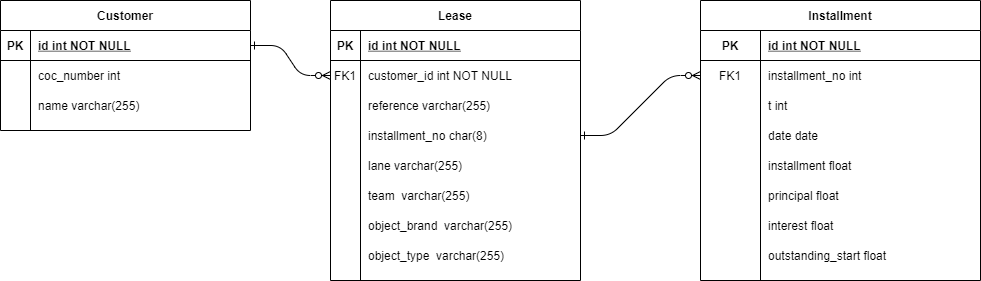

The diagram above was exported from draw.io. Its source (the exported page's mxGraphModel, read from the mxfile embedded in the PNG):
<mxGraphModel dx="1422" dy="822" grid="1" gridSize="10" guides="1" tooltips="1" connect="1" arrows="1" fold="1" page="1" pageScale="1" pageWidth="850" pageHeight="1100" math="0" shadow="0" extFonts="Permanent Marker^https://fonts.googleapis.com/css?family=Permanent+Marker">
  <root>
    <mxCell id="0" />
    <mxCell id="1" parent="0" />
    <mxCell id="C-vyLk0tnHw3VtMMgP7b-1" value="" style="edgeStyle=entityRelationEdgeStyle;endArrow=ERzeroToMany;startArrow=ERone;endFill=1;startFill=0;" parent="1" source="C-vyLk0tnHw3VtMMgP7b-24" target="C-vyLk0tnHw3VtMMgP7b-6" edge="1">
      <mxGeometry width="100" height="100" relative="1" as="geometry">
        <mxPoint x="340" y="720" as="sourcePoint" />
        <mxPoint x="440" y="620" as="targetPoint" />
      </mxGeometry>
    </mxCell>
    <mxCell id="C-vyLk0tnHw3VtMMgP7b-12" value="" style="edgeStyle=entityRelationEdgeStyle;endArrow=ERzeroToMany;startArrow=ERone;endFill=1;startFill=0;entryX=0;entryY=0.5;entryDx=0;entryDy=0;" parent="1" source="Vrhm8KM89AJnRGyVJm7M-4" target="JAqu1Yob-92AgZ43Fl8E-4" edge="1">
      <mxGeometry width="100" height="100" relative="1" as="geometry">
        <mxPoint x="400" y="180" as="sourcePoint" />
        <mxPoint x="460" y="205" as="targetPoint" />
      </mxGeometry>
    </mxCell>
    <mxCell id="C-vyLk0tnHw3VtMMgP7b-2" value="Lease" style="shape=table;startSize=30;container=1;collapsible=1;childLayout=tableLayout;fixedRows=1;rowLines=0;fontStyle=1;align=center;resizeLast=1;" parent="1" vertex="1">
      <mxGeometry x="450" y="120" width="250" height="280" as="geometry" />
    </mxCell>
    <mxCell id="C-vyLk0tnHw3VtMMgP7b-3" value="" style="shape=partialRectangle;collapsible=0;dropTarget=0;pointerEvents=0;fillColor=none;points=[[0,0.5],[1,0.5]];portConstraint=eastwest;top=0;left=0;right=0;bottom=1;" parent="C-vyLk0tnHw3VtMMgP7b-2" vertex="1">
      <mxGeometry y="30" width="250" height="30" as="geometry" />
    </mxCell>
    <mxCell id="C-vyLk0tnHw3VtMMgP7b-4" value="PK" style="shape=partialRectangle;overflow=hidden;connectable=0;fillColor=none;top=0;left=0;bottom=0;right=0;fontStyle=1;" parent="C-vyLk0tnHw3VtMMgP7b-3" vertex="1">
      <mxGeometry width="30" height="30" as="geometry" />
    </mxCell>
    <mxCell id="C-vyLk0tnHw3VtMMgP7b-5" value="id int NOT NULL " style="shape=partialRectangle;overflow=hidden;connectable=0;fillColor=none;top=0;left=0;bottom=0;right=0;align=left;spacingLeft=6;fontStyle=5;" parent="C-vyLk0tnHw3VtMMgP7b-3" vertex="1">
      <mxGeometry x="30" width="220" height="30" as="geometry" />
    </mxCell>
    <mxCell id="C-vyLk0tnHw3VtMMgP7b-6" value="" style="shape=partialRectangle;collapsible=0;dropTarget=0;pointerEvents=0;fillColor=none;points=[[0,0.5],[1,0.5]];portConstraint=eastwest;top=0;left=0;right=0;bottom=0;" parent="C-vyLk0tnHw3VtMMgP7b-2" vertex="1">
      <mxGeometry y="60" width="250" height="30" as="geometry" />
    </mxCell>
    <mxCell id="C-vyLk0tnHw3VtMMgP7b-7" value="FK1" style="shape=partialRectangle;overflow=hidden;connectable=0;fillColor=none;top=0;left=0;bottom=0;right=0;" parent="C-vyLk0tnHw3VtMMgP7b-6" vertex="1">
      <mxGeometry width="30" height="30" as="geometry" />
    </mxCell>
    <mxCell id="C-vyLk0tnHw3VtMMgP7b-8" value="customer_id int NOT NULL" style="shape=partialRectangle;overflow=hidden;connectable=0;fillColor=none;top=0;left=0;bottom=0;right=0;align=left;spacingLeft=6;" parent="C-vyLk0tnHw3VtMMgP7b-6" vertex="1">
      <mxGeometry x="30" width="220" height="30" as="geometry" />
    </mxCell>
    <mxCell id="C-vyLk0tnHw3VtMMgP7b-9" value="" style="shape=partialRectangle;collapsible=0;dropTarget=0;pointerEvents=0;fillColor=none;points=[[0,0.5],[1,0.5]];portConstraint=eastwest;top=0;left=0;right=0;bottom=0;" parent="C-vyLk0tnHw3VtMMgP7b-2" vertex="1">
      <mxGeometry y="90" width="250" height="30" as="geometry" />
    </mxCell>
    <mxCell id="C-vyLk0tnHw3VtMMgP7b-10" value="" style="shape=partialRectangle;overflow=hidden;connectable=0;fillColor=none;top=0;left=0;bottom=0;right=0;" parent="C-vyLk0tnHw3VtMMgP7b-9" vertex="1">
      <mxGeometry width="30" height="30" as="geometry" />
    </mxCell>
    <mxCell id="C-vyLk0tnHw3VtMMgP7b-11" value="reference varchar(255)" style="shape=partialRectangle;overflow=hidden;connectable=0;fillColor=none;top=0;left=0;bottom=0;right=0;align=left;spacingLeft=6;" parent="C-vyLk0tnHw3VtMMgP7b-9" vertex="1">
      <mxGeometry x="30" width="220" height="30" as="geometry" />
    </mxCell>
    <mxCell id="Vrhm8KM89AJnRGyVJm7M-4" style="shape=partialRectangle;collapsible=0;dropTarget=0;pointerEvents=0;fillColor=none;points=[[0,0.5],[1,0.5]];portConstraint=eastwest;top=0;left=0;right=0;bottom=0;" parent="C-vyLk0tnHw3VtMMgP7b-2" vertex="1">
      <mxGeometry y="120" width="250" height="30" as="geometry" />
    </mxCell>
    <mxCell id="Vrhm8KM89AJnRGyVJm7M-5" style="shape=partialRectangle;overflow=hidden;connectable=0;fillColor=none;top=0;left=0;bottom=0;right=0;" parent="Vrhm8KM89AJnRGyVJm7M-4" vertex="1">
      <mxGeometry width="30" height="30" as="geometry" />
    </mxCell>
    <mxCell id="Vrhm8KM89AJnRGyVJm7M-6" value="installment_no char(8)" style="shape=partialRectangle;overflow=hidden;connectable=0;fillColor=none;top=0;left=0;bottom=0;right=0;align=left;spacingLeft=6;" parent="Vrhm8KM89AJnRGyVJm7M-4" vertex="1">
      <mxGeometry x="30" width="220" height="30" as="geometry" />
    </mxCell>
    <mxCell id="Vrhm8KM89AJnRGyVJm7M-7" style="shape=partialRectangle;collapsible=0;dropTarget=0;pointerEvents=0;fillColor=none;points=[[0,0.5],[1,0.5]];portConstraint=eastwest;top=0;left=0;right=0;bottom=0;" parent="C-vyLk0tnHw3VtMMgP7b-2" vertex="1">
      <mxGeometry y="150" width="250" height="30" as="geometry" />
    </mxCell>
    <mxCell id="Vrhm8KM89AJnRGyVJm7M-8" style="shape=partialRectangle;overflow=hidden;connectable=0;fillColor=none;top=0;left=0;bottom=0;right=0;" parent="Vrhm8KM89AJnRGyVJm7M-7" vertex="1">
      <mxGeometry width="30" height="30" as="geometry" />
    </mxCell>
    <mxCell id="Vrhm8KM89AJnRGyVJm7M-9" value="lane varchar(255) " style="shape=partialRectangle;overflow=hidden;connectable=0;fillColor=none;top=0;left=0;bottom=0;right=0;align=left;spacingLeft=6;" parent="Vrhm8KM89AJnRGyVJm7M-7" vertex="1">
      <mxGeometry x="30" width="220" height="30" as="geometry" />
    </mxCell>
    <mxCell id="Vrhm8KM89AJnRGyVJm7M-10" style="shape=partialRectangle;collapsible=0;dropTarget=0;pointerEvents=0;fillColor=none;points=[[0,0.5],[1,0.5]];portConstraint=eastwest;top=0;left=0;right=0;bottom=0;" parent="C-vyLk0tnHw3VtMMgP7b-2" vertex="1">
      <mxGeometry y="180" width="250" height="30" as="geometry" />
    </mxCell>
    <mxCell id="Vrhm8KM89AJnRGyVJm7M-11" style="shape=partialRectangle;overflow=hidden;connectable=0;fillColor=none;top=0;left=0;bottom=0;right=0;" parent="Vrhm8KM89AJnRGyVJm7M-10" vertex="1">
      <mxGeometry width="30" height="30" as="geometry" />
    </mxCell>
    <mxCell id="Vrhm8KM89AJnRGyVJm7M-12" value="team  varchar(255) " style="shape=partialRectangle;overflow=hidden;connectable=0;fillColor=none;top=0;left=0;bottom=0;right=0;align=left;spacingLeft=6;" parent="Vrhm8KM89AJnRGyVJm7M-10" vertex="1">
      <mxGeometry x="30" width="220" height="30" as="geometry" />
    </mxCell>
    <mxCell id="Vrhm8KM89AJnRGyVJm7M-13" style="shape=partialRectangle;collapsible=0;dropTarget=0;pointerEvents=0;fillColor=none;points=[[0,0.5],[1,0.5]];portConstraint=eastwest;top=0;left=0;right=0;bottom=0;" parent="C-vyLk0tnHw3VtMMgP7b-2" vertex="1">
      <mxGeometry y="210" width="250" height="30" as="geometry" />
    </mxCell>
    <mxCell id="Vrhm8KM89AJnRGyVJm7M-14" style="shape=partialRectangle;overflow=hidden;connectable=0;fillColor=none;top=0;left=0;bottom=0;right=0;" parent="Vrhm8KM89AJnRGyVJm7M-13" vertex="1">
      <mxGeometry width="30" height="30" as="geometry" />
    </mxCell>
    <mxCell id="Vrhm8KM89AJnRGyVJm7M-15" value="object_brand  varchar(255) " style="shape=partialRectangle;overflow=hidden;connectable=0;fillColor=none;top=0;left=0;bottom=0;right=0;align=left;spacingLeft=6;" parent="Vrhm8KM89AJnRGyVJm7M-13" vertex="1">
      <mxGeometry x="30" width="220" height="30" as="geometry" />
    </mxCell>
    <mxCell id="Vrhm8KM89AJnRGyVJm7M-16" style="shape=partialRectangle;collapsible=0;dropTarget=0;pointerEvents=0;fillColor=none;points=[[0,0.5],[1,0.5]];portConstraint=eastwest;top=0;left=0;right=0;bottom=0;" parent="C-vyLk0tnHw3VtMMgP7b-2" vertex="1">
      <mxGeometry y="240" width="250" height="30" as="geometry" />
    </mxCell>
    <mxCell id="Vrhm8KM89AJnRGyVJm7M-17" style="shape=partialRectangle;overflow=hidden;connectable=0;fillColor=none;top=0;left=0;bottom=0;right=0;" parent="Vrhm8KM89AJnRGyVJm7M-16" vertex="1">
      <mxGeometry width="30" height="30" as="geometry" />
    </mxCell>
    <mxCell id="Vrhm8KM89AJnRGyVJm7M-18" value="object_type  varchar(255) " style="shape=partialRectangle;overflow=hidden;connectable=0;fillColor=none;top=0;left=0;bottom=0;right=0;align=left;spacingLeft=6;" parent="Vrhm8KM89AJnRGyVJm7M-16" vertex="1">
      <mxGeometry x="30" width="220" height="30" as="geometry" />
    </mxCell>
    <mxCell id="C-vyLk0tnHw3VtMMgP7b-13" value="Installment" style="shape=table;startSize=30;container=1;collapsible=1;childLayout=tableLayout;fixedRows=1;rowLines=0;fontStyle=1;align=center;resizeLast=1;" parent="1" vertex="1">
      <mxGeometry x="820" y="120" width="280" height="280" as="geometry" />
    </mxCell>
    <mxCell id="C-vyLk0tnHw3VtMMgP7b-14" value="" style="shape=partialRectangle;collapsible=0;dropTarget=0;pointerEvents=0;fillColor=none;points=[[0,0.5],[1,0.5]];portConstraint=eastwest;top=0;left=0;right=0;bottom=1;" parent="C-vyLk0tnHw3VtMMgP7b-13" vertex="1">
      <mxGeometry y="30" width="280" height="30" as="geometry" />
    </mxCell>
    <mxCell id="C-vyLk0tnHw3VtMMgP7b-15" value="PK" style="shape=partialRectangle;overflow=hidden;connectable=0;fillColor=none;top=0;left=0;bottom=0;right=0;fontStyle=1;" parent="C-vyLk0tnHw3VtMMgP7b-14" vertex="1">
      <mxGeometry width="60" height="30" as="geometry" />
    </mxCell>
    <mxCell id="C-vyLk0tnHw3VtMMgP7b-16" value="id int NOT NULL" style="shape=partialRectangle;overflow=hidden;connectable=0;fillColor=none;top=0;left=0;bottom=0;right=0;align=left;spacingLeft=6;fontStyle=5;" parent="C-vyLk0tnHw3VtMMgP7b-14" vertex="1">
      <mxGeometry x="60" width="220" height="30" as="geometry" />
    </mxCell>
    <mxCell id="JAqu1Yob-92AgZ43Fl8E-4" style="shape=partialRectangle;collapsible=0;dropTarget=0;pointerEvents=0;fillColor=none;points=[[0,0.5],[1,0.5]];portConstraint=eastwest;top=0;left=0;right=0;bottom=0;" vertex="1" parent="C-vyLk0tnHw3VtMMgP7b-13">
      <mxGeometry y="60" width="280" height="30" as="geometry" />
    </mxCell>
    <mxCell id="JAqu1Yob-92AgZ43Fl8E-5" value="FK1" style="shape=partialRectangle;overflow=hidden;connectable=0;fillColor=none;top=0;left=0;bottom=0;right=0;" vertex="1" parent="JAqu1Yob-92AgZ43Fl8E-4">
      <mxGeometry width="60" height="30" as="geometry" />
    </mxCell>
    <mxCell id="JAqu1Yob-92AgZ43Fl8E-6" value="installment_no int" style="shape=partialRectangle;overflow=hidden;connectable=0;fillColor=none;top=0;left=0;bottom=0;right=0;align=left;spacingLeft=6;" vertex="1" parent="JAqu1Yob-92AgZ43Fl8E-4">
      <mxGeometry x="60" width="220" height="30" as="geometry" />
    </mxCell>
    <mxCell id="JAqu1Yob-92AgZ43Fl8E-1" style="shape=partialRectangle;collapsible=0;dropTarget=0;pointerEvents=0;fillColor=none;points=[[0,0.5],[1,0.5]];portConstraint=eastwest;top=0;left=0;right=0;bottom=0;" vertex="1" parent="C-vyLk0tnHw3VtMMgP7b-13">
      <mxGeometry y="90" width="280" height="30" as="geometry" />
    </mxCell>
    <mxCell id="JAqu1Yob-92AgZ43Fl8E-2" style="shape=partialRectangle;overflow=hidden;connectable=0;fillColor=none;top=0;left=0;bottom=0;right=0;" vertex="1" parent="JAqu1Yob-92AgZ43Fl8E-1">
      <mxGeometry width="60" height="30" as="geometry" />
    </mxCell>
    <mxCell id="JAqu1Yob-92AgZ43Fl8E-3" value="t int " style="shape=partialRectangle;overflow=hidden;connectable=0;fillColor=none;top=0;left=0;bottom=0;right=0;align=left;spacingLeft=6;" vertex="1" parent="JAqu1Yob-92AgZ43Fl8E-1">
      <mxGeometry x="60" width="220" height="30" as="geometry" />
    </mxCell>
    <mxCell id="C-vyLk0tnHw3VtMMgP7b-17" value="" style="shape=partialRectangle;collapsible=0;dropTarget=0;pointerEvents=0;fillColor=none;points=[[0,0.5],[1,0.5]];portConstraint=eastwest;top=0;left=0;right=0;bottom=0;" parent="C-vyLk0tnHw3VtMMgP7b-13" vertex="1">
      <mxGeometry y="120" width="280" height="30" as="geometry" />
    </mxCell>
    <mxCell id="C-vyLk0tnHw3VtMMgP7b-18" value="" style="shape=partialRectangle;overflow=hidden;connectable=0;fillColor=none;top=0;left=0;bottom=0;right=0;" parent="C-vyLk0tnHw3VtMMgP7b-17" vertex="1">
      <mxGeometry width="60" height="30" as="geometry" />
    </mxCell>
    <mxCell id="C-vyLk0tnHw3VtMMgP7b-19" value="date date " style="shape=partialRectangle;overflow=hidden;connectable=0;fillColor=none;top=0;left=0;bottom=0;right=0;align=left;spacingLeft=6;" parent="C-vyLk0tnHw3VtMMgP7b-17" vertex="1">
      <mxGeometry x="60" width="220" height="30" as="geometry" />
    </mxCell>
    <mxCell id="C-vyLk0tnHw3VtMMgP7b-20" value="" style="shape=partialRectangle;collapsible=0;dropTarget=0;pointerEvents=0;fillColor=none;points=[[0,0.5],[1,0.5]];portConstraint=eastwest;top=0;left=0;right=0;bottom=0;" parent="C-vyLk0tnHw3VtMMgP7b-13" vertex="1">
      <mxGeometry y="150" width="280" height="30" as="geometry" />
    </mxCell>
    <mxCell id="C-vyLk0tnHw3VtMMgP7b-21" value="" style="shape=partialRectangle;overflow=hidden;connectable=0;fillColor=none;top=0;left=0;bottom=0;right=0;" parent="C-vyLk0tnHw3VtMMgP7b-20" vertex="1">
      <mxGeometry width="60" height="30" as="geometry" />
    </mxCell>
    <mxCell id="C-vyLk0tnHw3VtMMgP7b-22" value="installment float" style="shape=partialRectangle;overflow=hidden;connectable=0;fillColor=none;top=0;left=0;bottom=0;right=0;align=left;spacingLeft=6;" parent="C-vyLk0tnHw3VtMMgP7b-20" vertex="1">
      <mxGeometry x="60" width="220" height="30" as="geometry" />
    </mxCell>
    <mxCell id="Vrhm8KM89AJnRGyVJm7M-28" style="shape=partialRectangle;collapsible=0;dropTarget=0;pointerEvents=0;fillColor=none;points=[[0,0.5],[1,0.5]];portConstraint=eastwest;top=0;left=0;right=0;bottom=0;" parent="C-vyLk0tnHw3VtMMgP7b-13" vertex="1">
      <mxGeometry y="180" width="280" height="30" as="geometry" />
    </mxCell>
    <mxCell id="Vrhm8KM89AJnRGyVJm7M-29" style="shape=partialRectangle;overflow=hidden;connectable=0;fillColor=none;top=0;left=0;bottom=0;right=0;" parent="Vrhm8KM89AJnRGyVJm7M-28" vertex="1">
      <mxGeometry width="60" height="30" as="geometry" />
    </mxCell>
    <mxCell id="Vrhm8KM89AJnRGyVJm7M-30" value="principal float" style="shape=partialRectangle;overflow=hidden;connectable=0;fillColor=none;top=0;left=0;bottom=0;right=0;align=left;spacingLeft=6;" parent="Vrhm8KM89AJnRGyVJm7M-28" vertex="1">
      <mxGeometry x="60" width="220" height="30" as="geometry" />
    </mxCell>
    <mxCell id="Vrhm8KM89AJnRGyVJm7M-31" style="shape=partialRectangle;collapsible=0;dropTarget=0;pointerEvents=0;fillColor=none;points=[[0,0.5],[1,0.5]];portConstraint=eastwest;top=0;left=0;right=0;bottom=0;" parent="C-vyLk0tnHw3VtMMgP7b-13" vertex="1">
      <mxGeometry y="210" width="280" height="30" as="geometry" />
    </mxCell>
    <mxCell id="Vrhm8KM89AJnRGyVJm7M-32" style="shape=partialRectangle;overflow=hidden;connectable=0;fillColor=none;top=0;left=0;bottom=0;right=0;" parent="Vrhm8KM89AJnRGyVJm7M-31" vertex="1">
      <mxGeometry width="60" height="30" as="geometry" />
    </mxCell>
    <mxCell id="Vrhm8KM89AJnRGyVJm7M-33" value="interest float" style="shape=partialRectangle;overflow=hidden;connectable=0;fillColor=none;top=0;left=0;bottom=0;right=0;align=left;spacingLeft=6;" parent="Vrhm8KM89AJnRGyVJm7M-31" vertex="1">
      <mxGeometry x="60" width="220" height="30" as="geometry" />
    </mxCell>
    <mxCell id="Vrhm8KM89AJnRGyVJm7M-25" style="shape=partialRectangle;collapsible=0;dropTarget=0;pointerEvents=0;fillColor=none;points=[[0,0.5],[1,0.5]];portConstraint=eastwest;top=0;left=0;right=0;bottom=0;" parent="C-vyLk0tnHw3VtMMgP7b-13" vertex="1">
      <mxGeometry y="240" width="280" height="30" as="geometry" />
    </mxCell>
    <mxCell id="Vrhm8KM89AJnRGyVJm7M-26" style="shape=partialRectangle;overflow=hidden;connectable=0;fillColor=none;top=0;left=0;bottom=0;right=0;" parent="Vrhm8KM89AJnRGyVJm7M-25" vertex="1">
      <mxGeometry width="60" height="30" as="geometry" />
    </mxCell>
    <mxCell id="Vrhm8KM89AJnRGyVJm7M-27" value="outstanding_start float" style="shape=partialRectangle;overflow=hidden;connectable=0;fillColor=none;top=0;left=0;bottom=0;right=0;align=left;spacingLeft=6;" parent="Vrhm8KM89AJnRGyVJm7M-25" vertex="1">
      <mxGeometry x="60" width="220" height="30" as="geometry" />
    </mxCell>
    <mxCell id="C-vyLk0tnHw3VtMMgP7b-23" value="Customer" style="shape=table;startSize=30;container=1;collapsible=1;childLayout=tableLayout;fixedRows=1;rowLines=0;fontStyle=1;align=center;resizeLast=1;" parent="1" vertex="1">
      <mxGeometry x="120" y="120" width="250" height="130" as="geometry" />
    </mxCell>
    <mxCell id="C-vyLk0tnHw3VtMMgP7b-24" value="" style="shape=partialRectangle;collapsible=0;dropTarget=0;pointerEvents=0;fillColor=none;points=[[0,0.5],[1,0.5]];portConstraint=eastwest;top=0;left=0;right=0;bottom=1;" parent="C-vyLk0tnHw3VtMMgP7b-23" vertex="1">
      <mxGeometry y="30" width="250" height="30" as="geometry" />
    </mxCell>
    <mxCell id="C-vyLk0tnHw3VtMMgP7b-25" value="PK" style="shape=partialRectangle;overflow=hidden;connectable=0;fillColor=none;top=0;left=0;bottom=0;right=0;fontStyle=1;" parent="C-vyLk0tnHw3VtMMgP7b-24" vertex="1">
      <mxGeometry width="30" height="30" as="geometry" />
    </mxCell>
    <mxCell id="C-vyLk0tnHw3VtMMgP7b-26" value="id int NOT NULL " style="shape=partialRectangle;overflow=hidden;connectable=0;fillColor=none;top=0;left=0;bottom=0;right=0;align=left;spacingLeft=6;fontStyle=5;" parent="C-vyLk0tnHw3VtMMgP7b-24" vertex="1">
      <mxGeometry x="30" width="220" height="30" as="geometry" />
    </mxCell>
    <mxCell id="C-vyLk0tnHw3VtMMgP7b-27" value="" style="shape=partialRectangle;collapsible=0;dropTarget=0;pointerEvents=0;fillColor=none;points=[[0,0.5],[1,0.5]];portConstraint=eastwest;top=0;left=0;right=0;bottom=0;" parent="C-vyLk0tnHw3VtMMgP7b-23" vertex="1">
      <mxGeometry y="60" width="250" height="30" as="geometry" />
    </mxCell>
    <mxCell id="C-vyLk0tnHw3VtMMgP7b-28" value="" style="shape=partialRectangle;overflow=hidden;connectable=0;fillColor=none;top=0;left=0;bottom=0;right=0;" parent="C-vyLk0tnHw3VtMMgP7b-27" vertex="1">
      <mxGeometry width="30" height="30" as="geometry" />
    </mxCell>
    <mxCell id="C-vyLk0tnHw3VtMMgP7b-29" value="coc_number int " style="shape=partialRectangle;overflow=hidden;connectable=0;fillColor=none;top=0;left=0;bottom=0;right=0;align=left;spacingLeft=6;" parent="C-vyLk0tnHw3VtMMgP7b-27" vertex="1">
      <mxGeometry x="30" width="220" height="30" as="geometry" />
    </mxCell>
    <mxCell id="Vrhm8KM89AJnRGyVJm7M-1" style="shape=partialRectangle;collapsible=0;dropTarget=0;pointerEvents=0;fillColor=none;points=[[0,0.5],[1,0.5]];portConstraint=eastwest;top=0;left=0;right=0;bottom=0;" parent="C-vyLk0tnHw3VtMMgP7b-23" vertex="1">
      <mxGeometry y="90" width="250" height="30" as="geometry" />
    </mxCell>
    <mxCell id="Vrhm8KM89AJnRGyVJm7M-2" style="shape=partialRectangle;overflow=hidden;connectable=0;fillColor=none;top=0;left=0;bottom=0;right=0;" parent="Vrhm8KM89AJnRGyVJm7M-1" vertex="1">
      <mxGeometry width="30" height="30" as="geometry" />
    </mxCell>
    <mxCell id="Vrhm8KM89AJnRGyVJm7M-3" value="name varchar(255) " style="shape=partialRectangle;overflow=hidden;connectable=0;fillColor=none;top=0;left=0;bottom=0;right=0;align=left;spacingLeft=6;" parent="Vrhm8KM89AJnRGyVJm7M-1" vertex="1">
      <mxGeometry x="30" width="220" height="30" as="geometry" />
    </mxCell>
  </root>
</mxGraphModel>